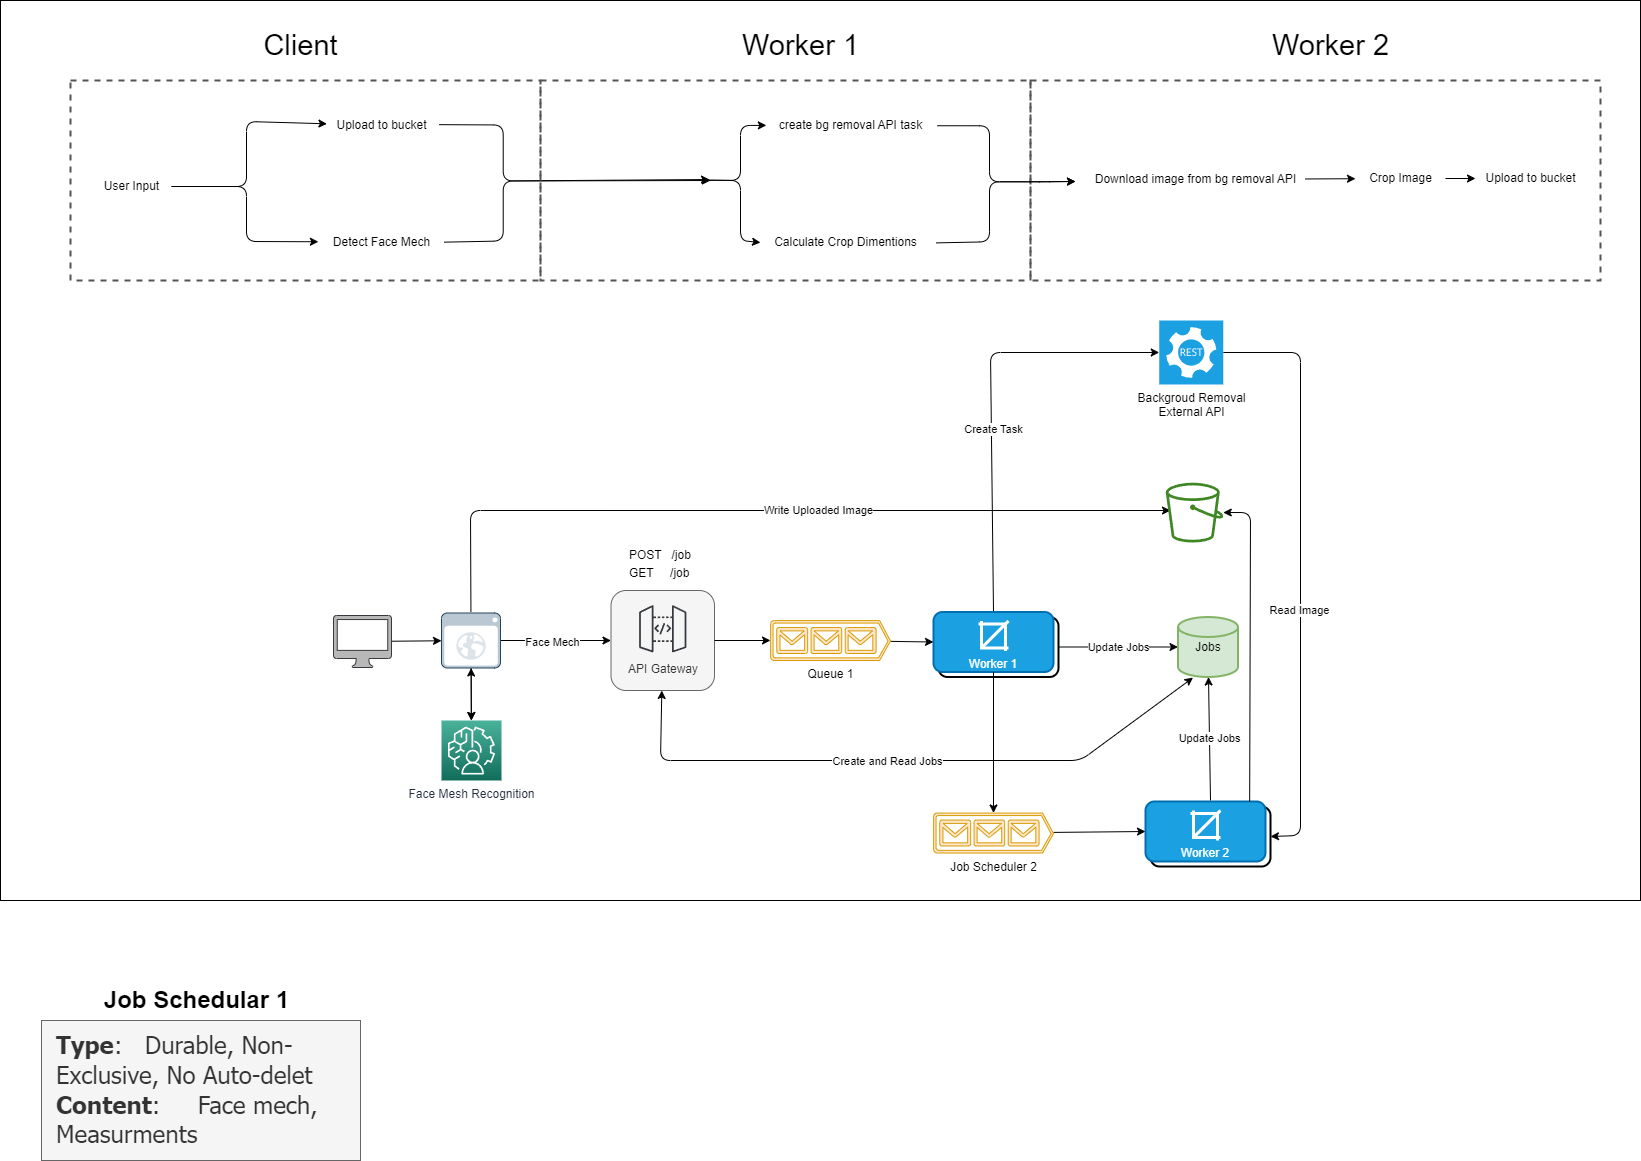

The diagram above was exported from draw.io. Its source (the exported page's mxGraphModel, read from the mxfile embedded in the PNG):
<mxGraphModel dx="3912" dy="2622" grid="1" gridSize="10" guides="1" tooltips="1" connect="1" arrows="1" fold="1" page="1" pageScale="1" pageWidth="850" pageHeight="1100" background="#ffffff" math="0" shadow="0">
  <root>
    <mxCell id="0" />
    <mxCell id="1" parent="0" />
    <mxCell id="152" value="" style="rounded=0;whiteSpace=wrap;html=1;dashed=1;strokeColor=#545454;strokeWidth=2;fontColor=default;fillColor=none;gradientColor=none;" parent="1" vertex="1">
      <mxGeometry x="40" y="-320" width="490" height="200" as="geometry" />
    </mxCell>
    <mxCell id="172" value="" style="rounded=0;whiteSpace=wrap;html=1;fillColor=none;" parent="1" vertex="1">
      <mxGeometry x="-500" y="-400" width="1640" height="900" as="geometry" />
    </mxCell>
    <mxCell id="4" value="Update Jobs" style="edgeStyle=none;html=1;entryX=0;entryY=0.5;entryDx=0;entryDy=0;entryPerimeter=0;rounded=1;exitX=1;exitY=0.5;exitDx=0;exitDy=0;" parent="1" source="18" target="3" edge="1">
      <mxGeometry relative="1" as="geometry">
        <mxPoint x="513" y="244" as="sourcePoint" />
        <mxPoint x="663" y="244" as="targetPoint" />
      </mxGeometry>
    </mxCell>
    <mxCell id="36" value="Create Task" style="edgeStyle=none;html=1;fontColor=default;exitX=0.5;exitY=0;exitDx=0;exitDy=0;" parent="1" source="2" target="32" edge="1">
      <mxGeometry x="-0.1525" y="-2" relative="1" as="geometry">
        <mxPoint x="666.2550899970493" y="112.08802295416558" as="targetPoint" />
        <mxPoint x="455" y="214" as="sourcePoint" />
        <Array as="points">
          <mxPoint x="490" y="-48" />
        </Array>
        <mxPoint as="offset" />
      </mxGeometry>
    </mxCell>
    <mxCell id="3" value="Jobs" style="strokeWidth=2;html=1;shape=mxgraph.flowchart.database;whiteSpace=wrap;rounded=1;fillColor=#d5e8d4;strokeColor=#82b366;" parent="1" vertex="1">
      <mxGeometry x="677.5" y="216.5" width="60" height="60" as="geometry" />
    </mxCell>
    <mxCell id="8" value="" style="group;rounded=1;" parent="1" vertex="1" connectable="0">
      <mxGeometry x="110.5" y="190" width="103.5" height="100" as="geometry" />
    </mxCell>
    <mxCell id="6" value="&lt;br&gt;&lt;br&gt;&lt;br&gt;&lt;br&gt;API Gateway" style="rounded=1;whiteSpace=wrap;html=1;fillColor=#f5f5f5;strokeColor=#666666;fontColor=#333333;" parent="8" vertex="1">
      <mxGeometry width="103.5" height="100" as="geometry" />
    </mxCell>
    <mxCell id="9" value="&lt;p style=&quot;line-height: 150%;&quot;&gt;POST&amp;nbsp; &amp;nbsp;/job&lt;br&gt;GET&amp;nbsp; &amp;nbsp; &amp;nbsp;/job&lt;/p&gt;" style="text;html=1;align=left;verticalAlign=middle;resizable=0;points=[];autosize=1;strokeColor=none;fillColor=none;rounded=1;" parent="1" vertex="1">
      <mxGeometry x="127" y="128" width="90" height="70" as="geometry" />
    </mxCell>
    <mxCell id="17" style="edgeStyle=none;html=1;entryX=0;entryY=0.5;entryDx=0;entryDy=0;" parent="1" source="11" target="2" edge="1">
      <mxGeometry relative="1" as="geometry" />
    </mxCell>
    <mxCell id="11" value="Queue 1" style="verticalLabelPosition=bottom;html=1;verticalAlign=top;align=center;strokeColor=#d79b00;fillColor=#ffe6cc;shape=mxgraph.azure.queue_generic;pointerEvents=1;rounded=1;strokeWidth=1;shadow=0;dashed=0;comic=0;treeMoving=0;treeFolding=0;dropTarget=0;" parent="1" vertex="1">
      <mxGeometry x="270" y="220" width="120" height="40" as="geometry" />
    </mxCell>
    <mxCell id="27" style="edgeStyle=none;html=1;fontFamily=Helvetica;fontSize=12;fontColor=default;" parent="1" source="12" target="26" edge="1">
      <mxGeometry relative="1" as="geometry" />
    </mxCell>
    <mxCell id="12" value="" style="pointerEvents=1;shadow=0;dashed=0;html=1;strokeColor=#36393d;fillColor=#B8B8B8;labelPosition=center;verticalLabelPosition=bottom;verticalAlign=top;outlineConnect=0;align=center;shape=mxgraph.office.devices.mac_client;rounded=1;" parent="1" vertex="1">
      <mxGeometry x="-167" y="215" width="58" height="52" as="geometry" />
    </mxCell>
    <mxCell id="14" style="edgeStyle=none;html=1;exitX=1;exitY=0.5;exitDx=0;exitDy=0;rounded=1;entryX=0;entryY=0.5;entryDx=0;entryDy=0;entryPerimeter=0;" parent="1" source="6" target="11" edge="1">
      <mxGeometry relative="1" as="geometry">
        <mxPoint x="260" y="240" as="targetPoint" />
      </mxGeometry>
    </mxCell>
    <mxCell id="15" style="edgeStyle=none;html=1;entryX=0.25;entryY=1.011;entryDx=0;entryDy=0;entryPerimeter=0;rounded=1;startArrow=classic;startFill=1;" parent="1" source="6" target="3" edge="1">
      <mxGeometry relative="1" as="geometry">
        <Array as="points">
          <mxPoint x="160" y="360" />
          <mxPoint x="580" y="360" />
        </Array>
      </mxGeometry>
    </mxCell>
    <mxCell id="16" value="Create and Read Jobs" style="edgeLabel;html=1;align=center;verticalAlign=middle;resizable=0;points=[];rounded=1;" parent="15" vertex="1" connectable="0">
      <mxGeometry x="-0.0568" y="-3" relative="1" as="geometry">
        <mxPoint y="-3" as="offset" />
      </mxGeometry>
    </mxCell>
    <mxCell id="28" style="edgeStyle=none;html=1;entryX=0;entryY=0.5;entryDx=0;entryDy=0;fontFamily=Helvetica;fontSize=12;fontColor=default;" parent="1" source="26" target="6" edge="1">
      <mxGeometry relative="1" as="geometry" />
    </mxCell>
    <mxCell id="52" value="Face Mech" style="edgeLabel;html=1;align=center;verticalAlign=middle;resizable=0;points=[];fontColor=default;" parent="28" vertex="1" connectable="0">
      <mxGeometry x="-0.2157" relative="1" as="geometry">
        <mxPoint x="7" y="1" as="offset" />
      </mxGeometry>
    </mxCell>
    <mxCell id="46" value="" style="edgeStyle=none;html=1;fontColor=default;" parent="1" source="26" target="39" edge="1">
      <mxGeometry relative="1" as="geometry" />
    </mxCell>
    <mxCell id="47" value="" style="edgeStyle=none;html=1;fontColor=default;startArrow=classic;startFill=1;" parent="1" source="26" target="39" edge="1">
      <mxGeometry relative="1" as="geometry" />
    </mxCell>
    <mxCell id="49" value="Write Uploaded Image" style="edgeStyle=none;html=1;fontColor=default;entryX=0.083;entryY=0.465;entryDx=0;entryDy=0;entryPerimeter=0;" parent="1" target="34" edge="1">
      <mxGeometry x="0.1242" relative="1" as="geometry">
        <mxPoint x="660" y="110" as="targetPoint" />
        <mxPoint x="-29.56874999999991" y="211.5" as="sourcePoint" />
        <Array as="points">
          <mxPoint x="-30" y="110" />
        </Array>
        <mxPoint as="offset" />
      </mxGeometry>
    </mxCell>
    <mxCell id="26" value="" style="shadow=0;dashed=0;html=1;strokeColor=#23445d;fillColor=#bac8d3;labelPosition=center;verticalLabelPosition=bottom;verticalAlign=top;align=center;outlineConnect=0;shape=mxgraph.veeam.2d.web_ui;rounded=1;pointerEvents=0;fontFamily=Helvetica;fontSize=12;" parent="1" vertex="1">
      <mxGeometry x="-59" y="212.5" width="59" height="55" as="geometry" />
    </mxCell>
    <mxCell id="31" value="" style="sketch=0;points=[[0,0,0],[0.25,0,0],[0.5,0,0],[0.75,0,0],[1,0,0],[0,1,0],[0.25,1,0],[0.5,1,0],[0.75,1,0],[1,1,0],[0,0.25,0],[0,0.5,0],[0,0.75,0],[1,0.25,0],[1,0.5,0],[1,0.75,0]];outlineConnect=0;fontColor=default;gradientColor=none;gradientDirection=north;fillColor=none;strokeColor=#36393d;dashed=0;verticalLabelPosition=bottom;verticalAlign=top;align=center;html=1;fontSize=12;fontStyle=0;aspect=fixed;shape=mxgraph.aws4.resourceIcon;resIcon=mxgraph.aws4.api_gateway;rounded=1;pointerEvents=0;fontFamily=Helvetica;" parent="1" vertex="1">
      <mxGeometry x="132.75" y="198.75" width="59" height="59" as="geometry" />
    </mxCell>
    <mxCell id="163" style="edgeStyle=none;html=1;fontColor=default;startArrow=none;startFill=0;entryX=1;entryY=0.5;entryDx=0;entryDy=0;" parent="1" source="32" target="156" edge="1">
      <mxGeometry relative="1" as="geometry">
        <mxPoint x="800" y="440" as="targetPoint" />
        <Array as="points">
          <mxPoint x="800" y="-48" />
          <mxPoint x="800" y="435" />
        </Array>
      </mxGeometry>
    </mxCell>
    <mxCell id="164" value="Read Image" style="edgeLabel;html=1;align=center;verticalAlign=middle;resizable=0;points=[];fontColor=default;" parent="163" vertex="1" connectable="0">
      <mxGeometry x="0.133" y="-2" relative="1" as="geometry">
        <mxPoint as="offset" />
      </mxGeometry>
    </mxCell>
    <mxCell id="32" value="Backgroud Removal&lt;br&gt;External API" style="sketch=0;pointerEvents=1;shadow=0;dashed=0;html=1;strokeColor=#006EAF;fillColor=#1ba1e2;labelPosition=center;verticalLabelPosition=bottom;verticalAlign=top;align=center;outlineConnect=0;shape=mxgraph.veeam2.restful_api;rounded=1;fontFamily=Helvetica;fontSize=12;fontColor=default;" parent="1" vertex="1">
      <mxGeometry x="658.75" y="-80" width="64" height="64" as="geometry" />
    </mxCell>
    <mxCell id="34" value="" style="sketch=0;outlineConnect=0;fontColor=#232F3E;gradientColor=none;fillColor=#3F8624;strokeColor=none;dashed=0;verticalLabelPosition=bottom;verticalAlign=top;align=center;html=1;fontSize=12;fontStyle=0;aspect=fixed;pointerEvents=1;shape=mxgraph.aws4.bucket;" parent="1" vertex="1">
      <mxGeometry x="665.25" y="82.2" width="57.5" height="59.8" as="geometry" />
    </mxCell>
    <mxCell id="37" value="" style="group" parent="1" vertex="1" connectable="0">
      <mxGeometry x="433" y="211.5" width="125" height="65" as="geometry" />
    </mxCell>
    <mxCell id="18" value="Workers (Detect&amp;nbsp;&amp;amp; Crop)" style="rounded=1;whiteSpace=wrap;html=1;strokeWidth=2;" parent="37" vertex="1">
      <mxGeometry x="5" y="5" width="120" height="60" as="geometry" />
    </mxCell>
    <mxCell id="2" value="&lt;br&gt;&lt;br&gt;&lt;br&gt;Worker 1" style="rounded=1;whiteSpace=wrap;html=1;strokeWidth=2;fillColor=#1ba1e2;fontColor=#ffffff;strokeColor=#006EAF;" parent="37" vertex="1">
      <mxGeometry width="120" height="60" as="geometry" />
    </mxCell>
    <mxCell id="60" value="" style="html=1;verticalLabelPosition=bottom;align=center;labelBackgroundColor=#ffffff;verticalAlign=top;strokeWidth=3;shadow=0;dashed=0;shape=mxgraph.ios7.icons.crop;fillColor=none;strokeColor=#FFFFFF;" parent="37" vertex="1">
      <mxGeometry x="45" y="9" width="30" height="30" as="geometry" />
    </mxCell>
    <mxCell id="39" value="Face Mesh Recognition" style="sketch=0;points=[[0,0,0],[0.25,0,0],[0.5,0,0],[0.75,0,0],[1,0,0],[0,1,0],[0.25,1,0],[0.5,1,0],[0.75,1,0],[1,1,0],[0,0.25,0],[0,0.5,0],[0,0.75,0],[1,0.25,0],[1,0.5,0],[1,0.75,0]];outlineConnect=0;fontColor=#232F3E;gradientColor=#4AB29A;gradientDirection=north;fillColor=#116D5B;strokeColor=#ffffff;dashed=0;verticalLabelPosition=bottom;verticalAlign=top;align=center;html=1;fontSize=12;fontStyle=0;aspect=fixed;shape=mxgraph.aws4.resourceIcon;resIcon=mxgraph.aws4.augmented_ai;" parent="1" vertex="1">
      <mxGeometry x="-59" y="320" width="60" height="60" as="geometry" />
    </mxCell>
    <mxCell id="70" style="edgeStyle=none;html=1;fontColor=default;startArrow=none;startFill=0;" parent="1" edge="1">
      <mxGeometry relative="1" as="geometry">
        <mxPoint x="310.99999999999955" y="-205" as="sourcePoint" />
      </mxGeometry>
    </mxCell>
    <mxCell id="126" style="edgeStyle=none;html=1;fontColor=default;startArrow=none;startFill=0;" parent="1" source="127" target="129" edge="1">
      <mxGeometry relative="1" as="geometry" />
    </mxCell>
    <mxCell id="127" value="&lt;span style=&quot;background-color: initial; text-align: left;&quot;&gt;Download image from bg removal API&lt;/span&gt;" style="text;html=1;align=center;verticalAlign=middle;resizable=0;points=[];autosize=1;strokeColor=none;fillColor=none;fontColor=default;" parent="1" vertex="1">
      <mxGeometry x="585" y="-236" width="220" height="30" as="geometry" />
    </mxCell>
    <mxCell id="128" style="edgeStyle=none;html=1;fontColor=default;startArrow=none;startFill=0;" parent="1" source="129" target="130" edge="1">
      <mxGeometry relative="1" as="geometry" />
    </mxCell>
    <mxCell id="129" value="&lt;div style=&quot;border-color: var(--border-color); text-align: left;&quot;&gt;&lt;span style=&quot;border-color: var(--border-color); background-color: initial;&quot;&gt;Crop Image&lt;/span&gt;&lt;/div&gt;" style="text;html=1;align=center;verticalAlign=middle;resizable=0;points=[];autosize=1;strokeColor=none;fillColor=none;fontColor=default;" parent="1" vertex="1">
      <mxGeometry x="855" y="-237" width="90" height="30" as="geometry" />
    </mxCell>
    <mxCell id="130" value="&lt;div style=&quot;border-color: var(--border-color); text-align: left;&quot;&gt;Upload to bucket&lt;br&gt;&lt;/div&gt;" style="text;html=1;align=center;verticalAlign=middle;resizable=0;points=[];autosize=1;strokeColor=none;fillColor=none;fontColor=default;" parent="1" vertex="1">
      <mxGeometry x="975" y="-237" width="110" height="30" as="geometry" />
    </mxCell>
    <mxCell id="132" value="&lt;span style=&quot;text-align: left;&quot;&gt;Upload to bucket&lt;/span&gt;" style="text;html=1;align=center;verticalAlign=middle;resizable=0;points=[];autosize=1;strokeColor=none;fillColor=none;fontColor=default;" parent="1" vertex="1">
      <mxGeometry x="-174" y="-290" width="110" height="30" as="geometry" />
    </mxCell>
    <mxCell id="133" style="edgeStyle=none;html=1;fontColor=default;startArrow=none;startFill=0;entryX=0.004;entryY=0.443;entryDx=0;entryDy=0;entryPerimeter=0;" parent="1" source="135" target="132" edge="1">
      <mxGeometry relative="1" as="geometry">
        <mxPoint x="-194" y="-279" as="targetPoint" />
        <Array as="points">
          <mxPoint x="-254" y="-214" />
          <mxPoint x="-254" y="-279" />
        </Array>
      </mxGeometry>
    </mxCell>
    <mxCell id="134" style="edgeStyle=none;html=1;fontColor=default;startArrow=none;startFill=0;entryX=-0.026;entryY=0.475;entryDx=0;entryDy=0;entryPerimeter=0;" parent="1" source="135" target="137" edge="1">
      <mxGeometry relative="1" as="geometry">
        <mxPoint x="-194" y="-159" as="targetPoint" />
        <Array as="points">
          <mxPoint x="-254" y="-214" />
          <mxPoint x="-254" y="-159" />
        </Array>
      </mxGeometry>
    </mxCell>
    <mxCell id="135" value="&lt;div style=&quot;text-align: left;&quot;&gt;&lt;span style=&quot;background-color: initial;&quot;&gt;User Input&lt;/span&gt;&lt;/div&gt;" style="text;html=1;align=center;verticalAlign=middle;resizable=0;points=[];autosize=1;strokeColor=none;fillColor=none;fontColor=default;" parent="1" vertex="1">
      <mxGeometry x="-409" y="-229" width="80" height="30" as="geometry" />
    </mxCell>
    <mxCell id="137" value="&lt;span style=&quot;text-align: left;&quot;&gt;Detect Face Mech&lt;/span&gt;" style="text;html=1;align=center;verticalAlign=middle;resizable=0;points=[];autosize=1;strokeColor=none;fillColor=none;fontColor=default;" parent="1" vertex="1">
      <mxGeometry x="-179" y="-173" width="120" height="30" as="geometry" />
    </mxCell>
    <mxCell id="138" value="&lt;div style=&quot;border-color: var(--border-color); text-align: left;&quot;&gt;&lt;span style=&quot;border-color: var(--border-color); background-color: initial;&quot;&gt;create bg removal API task&lt;br&gt;&lt;/span&gt;&lt;/div&gt;" style="text;html=1;align=center;verticalAlign=middle;resizable=0;points=[];autosize=1;strokeColor=none;fillColor=none;fontColor=default;" parent="1" vertex="1">
      <mxGeometry x="265" y="-290" width="170" height="30" as="geometry" />
    </mxCell>
    <mxCell id="139" value="&lt;div style=&quot;border-color: var(--border-color); text-align: left;&quot;&gt;Calculate Crop Dimentions&lt;br&gt;&lt;/div&gt;" style="text;html=1;align=center;verticalAlign=middle;resizable=0;points=[];autosize=1;strokeColor=none;fillColor=none;fontColor=default;" parent="1" vertex="1">
      <mxGeometry x="260" y="-173" width="170" height="30" as="geometry" />
    </mxCell>
    <mxCell id="140" style="edgeStyle=none;html=1;fontColor=default;startArrow=none;startFill=0;exitX=1.011;exitY=0.508;exitDx=0;exitDy=0;exitPerimeter=0;" parent="1" source="138" edge="1">
      <mxGeometry relative="1" as="geometry">
        <mxPoint x="575" y="-219" as="targetPoint" />
        <mxPoint x="439" y="-274.71000000000004" as="sourcePoint" />
        <Array as="points">
          <mxPoint x="489" y="-274.71000000000004" />
          <mxPoint x="489" y="-218.70999999999998" />
          <mxPoint x="539" y="-218.70999999999998" />
        </Array>
      </mxGeometry>
    </mxCell>
    <mxCell id="141" style="edgeStyle=none;html=1;fontColor=default;startArrow=none;startFill=0;exitX=1.033;exitY=0.513;exitDx=0;exitDy=0;exitPerimeter=0;" parent="1" source="139" edge="1">
      <mxGeometry relative="1" as="geometry">
        <mxPoint x="575" y="-219" as="targetPoint" />
        <mxPoint x="444" y="-158.28142857142845" as="sourcePoint" />
        <Array as="points">
          <mxPoint x="489" y="-158.71" />
          <mxPoint x="489" y="-218.70999999999998" />
          <mxPoint x="539" y="-218.70999999999998" />
        </Array>
      </mxGeometry>
    </mxCell>
    <mxCell id="142" style="edgeStyle=none;html=1;fontColor=default;startArrow=none;startFill=0;exitX=1.023;exitY=0.472;exitDx=0;exitDy=0;exitPerimeter=0;" parent="1" source="132" edge="1">
      <mxGeometry relative="1" as="geometry">
        <mxPoint x="209" y="-221" as="targetPoint" />
        <mxPoint x="-49.40999999999963" y="-275.57" as="sourcePoint" />
        <Array as="points">
          <mxPoint x="2.7200000000000273" y="-275.52000000000004" />
          <mxPoint x="2.7200000000000273" y="-219.51999999999998" />
        </Array>
      </mxGeometry>
    </mxCell>
    <mxCell id="143" style="edgeStyle=none;html=1;fontColor=default;startArrow=none;startFill=0;exitX=1.021;exitY=0.489;exitDx=0;exitDy=0;exitPerimeter=0;" parent="1" source="137" edge="1">
      <mxGeometry relative="1" as="geometry">
        <mxPoint x="210" y="-220" as="targetPoint" />
        <mxPoint x="-56.00000000000023" y="-158.4199999999999" as="sourcePoint" />
        <Array as="points">
          <mxPoint x="2.7200000000000273" y="-159.52" />
          <mxPoint x="2.7200000000000273" y="-219.51999999999998" />
        </Array>
      </mxGeometry>
    </mxCell>
    <mxCell id="148" value="" style="edgeStyle=none;html=1;fontColor=default;startArrow=none;startFill=0;entryX=0.005;entryY=0.495;entryDx=0;entryDy=0;entryPerimeter=0;" parent="1" target="138" edge="1">
      <mxGeometry relative="1" as="geometry">
        <Array as="points">
          <mxPoint x="240" y="-220" />
          <mxPoint x="240" y="-275" />
        </Array>
        <mxPoint x="206" y="-220.3269230769231" as="sourcePoint" />
      </mxGeometry>
    </mxCell>
    <mxCell id="149" style="edgeStyle=none;html=1;entryX=0;entryY=0.502;entryDx=0;entryDy=0;entryPerimeter=0;fontColor=default;startArrow=none;startFill=0;" parent="1" target="139" edge="1">
      <mxGeometry relative="1" as="geometry">
        <Array as="points">
          <mxPoint x="240" y="-220" />
          <mxPoint x="240" y="-160" />
        </Array>
        <mxPoint x="206" y="-220.3269230769231" as="sourcePoint" />
      </mxGeometry>
    </mxCell>
    <mxCell id="153" value="" style="rounded=0;whiteSpace=wrap;html=1;dashed=1;strokeColor=#545454;strokeWidth=2;fontColor=default;fillColor=none;gradientColor=none;" parent="1" vertex="1">
      <mxGeometry x="530" y="-320" width="570" height="200" as="geometry" />
    </mxCell>
    <mxCell id="155" value="00" style="group" parent="1" vertex="1" connectable="0">
      <mxGeometry x="645" y="401" width="125" height="65" as="geometry" />
    </mxCell>
    <mxCell id="156" value="Workers (Detect&amp;nbsp;&amp;amp; Crop)" style="rounded=1;whiteSpace=wrap;html=1;strokeWidth=2;" parent="155" vertex="1">
      <mxGeometry x="5" y="5" width="120" height="60" as="geometry" />
    </mxCell>
    <mxCell id="157" value="&lt;br&gt;&lt;br&gt;&lt;br&gt;Worker 2" style="rounded=1;whiteSpace=wrap;html=1;strokeWidth=2;fillColor=#1ba1e2;fontColor=#ffffff;strokeColor=#006EAF;" parent="155" vertex="1">
      <mxGeometry width="120" height="60" as="geometry" />
    </mxCell>
    <mxCell id="158" value="" style="html=1;verticalLabelPosition=bottom;align=center;labelBackgroundColor=#ffffff;verticalAlign=top;strokeWidth=3;shadow=0;dashed=0;shape=mxgraph.ios7.icons.crop;fillColor=none;strokeColor=#FFFFFF;" parent="155" vertex="1">
      <mxGeometry x="45" y="9" width="30" height="30" as="geometry" />
    </mxCell>
    <mxCell id="161" style="edgeStyle=none;html=1;entryX=0;entryY=0.5;entryDx=0;entryDy=0;fontColor=default;startArrow=none;startFill=0;" parent="1" source="159" target="157" edge="1">
      <mxGeometry relative="1" as="geometry" />
    </mxCell>
    <mxCell id="159" value="Job Scheduler 2" style="verticalLabelPosition=bottom;html=1;verticalAlign=top;align=center;strokeColor=#d79b00;fillColor=#ffe6cc;shape=mxgraph.azure.queue_generic;pointerEvents=1;rounded=1;strokeWidth=1;shadow=0;dashed=0;comic=0;treeMoving=0;treeFolding=0;dropTarget=0;" parent="1" vertex="1">
      <mxGeometry x="433" y="412.5" width="120" height="40" as="geometry" />
    </mxCell>
    <mxCell id="160" style="edgeStyle=none;html=1;entryX=0.5;entryY=0;entryDx=0;entryDy=0;entryPerimeter=0;fontColor=default;startArrow=none;startFill=0;" parent="1" source="2" target="159" edge="1">
      <mxGeometry relative="1" as="geometry" />
    </mxCell>
    <mxCell id="165" style="edgeStyle=none;html=1;fontColor=default;startArrow=none;startFill=0;exitX=0.868;exitY=0;exitDx=0;exitDy=0;exitPerimeter=0;" parent="1" source="157" target="34" edge="1">
      <mxGeometry relative="1" as="geometry">
        <mxPoint x="760" y="330" as="targetPoint" />
        <mxPoint x="720" y="400" as="sourcePoint" />
        <Array as="points">
          <mxPoint x="750" y="112" />
        </Array>
      </mxGeometry>
    </mxCell>
    <mxCell id="167" value="" style="group" parent="1" vertex="1" connectable="0">
      <mxGeometry x="-430" y="-380" width="470" height="260" as="geometry" />
    </mxCell>
    <mxCell id="151" value="" style="rounded=0;whiteSpace=wrap;html=1;dashed=1;strokeColor=#545454;strokeWidth=2;fontColor=default;fillColor=none;gradientColor=none;" parent="167" vertex="1">
      <mxGeometry y="60" width="470" height="200" as="geometry" />
    </mxCell>
    <mxCell id="166" value="&lt;font style=&quot;font-size: 29px;&quot;&gt;Client&lt;/font&gt;" style="text;html=1;align=center;verticalAlign=middle;resizable=0;points=[];autosize=1;strokeColor=none;fillColor=none;fontColor=default;" parent="167" vertex="1">
      <mxGeometry x="180" width="100" height="50" as="geometry" />
    </mxCell>
    <mxCell id="168" value="&lt;font style=&quot;font-size: 29px;&quot;&gt;Worker 1&lt;/font&gt;" style="text;html=1;align=center;verticalAlign=middle;resizable=0;points=[];autosize=1;strokeColor=none;fillColor=none;fontColor=default;" parent="1" vertex="1">
      <mxGeometry x="230" y="-380" width="140" height="50" as="geometry" />
    </mxCell>
    <mxCell id="169" value="&lt;font style=&quot;font-size: 29px;&quot;&gt;Worker 2&lt;/font&gt;" style="text;html=1;align=center;verticalAlign=middle;resizable=0;points=[];autosize=1;strokeColor=none;fillColor=none;fontColor=default;" parent="1" vertex="1">
      <mxGeometry x="760" y="-380" width="140" height="50" as="geometry" />
    </mxCell>
    <mxCell id="171" value="&lt;span style=&quot;font-size: 11px;&quot;&gt;Update Jobs&lt;/span&gt;" style="edgeStyle=none;html=1;fontSize=11;fontColor=default;startArrow=none;startFill=0;" parent="1" target="3" edge="1">
      <mxGeometry relative="1" as="geometry">
        <mxPoint x="710" y="400" as="sourcePoint" />
        <mxPoint x="710" y="270" as="targetPoint" />
      </mxGeometry>
    </mxCell>
    <mxCell id="173" value="&lt;font style=&quot;font-size: 24px;&quot;&gt;&lt;b&gt;Job Schedular 1&lt;/b&gt;&lt;/font&gt;" style="text;html=1;align=center;verticalAlign=middle;resizable=0;points=[];autosize=1;strokeColor=none;fillColor=none;" parent="1" vertex="1">
      <mxGeometry x="-409" y="580" width="210" height="40" as="geometry" />
    </mxCell>
    <mxCell id="174" value="&lt;font face=&quot;Tahoma&quot;&gt;&lt;font style=&quot;font-size: 24px;&quot;&gt;&lt;b style=&quot;&quot;&gt;Type&lt;/b&gt;:&amp;nbsp; &amp;nbsp;Durable, Non-Exclusive, No Auto-delet&lt;/font&gt;&lt;br&gt;&lt;b style=&quot;&quot;&gt;Content&lt;/b&gt;:&amp;nbsp; &amp;nbsp; &amp;nbsp;Face mech, Measurments&lt;/font&gt;" style="whiteSpace=wrap;html=1;fontSize=24;align=left;fillColor=#f5f5f5;strokeColor=#666666;fontColor=#333333;perimeterSpacing=0;container=0;fixDash=0;rounded=0;spacing=15;" parent="1" vertex="1">
      <mxGeometry x="-459" y="620" width="319" height="140" as="geometry" />
    </mxCell>
  </root>
</mxGraphModel>